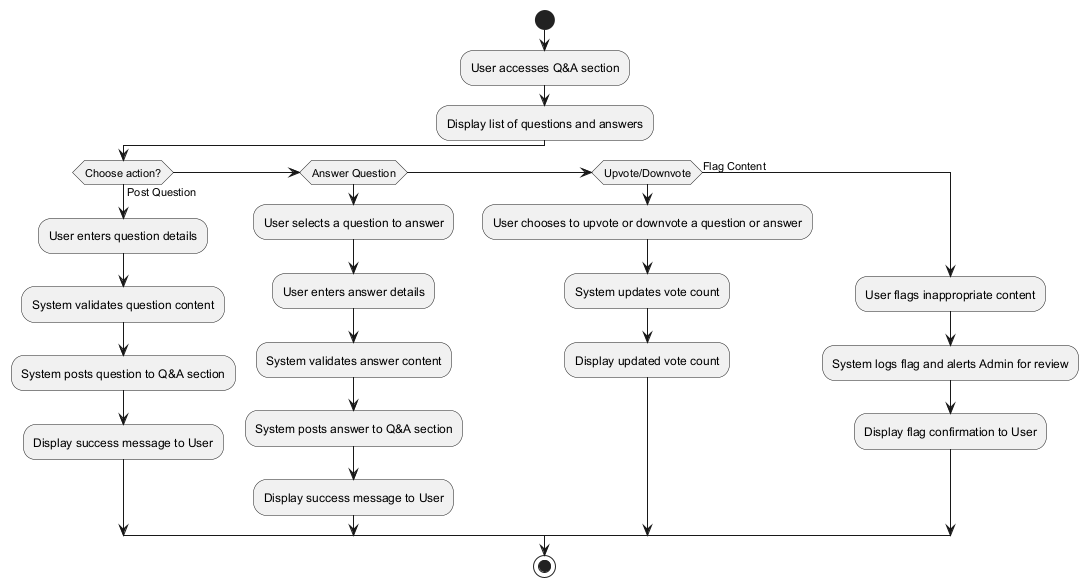

The diagram above was rendered by PlantUML. Its source (embedded in the PNG):
@startuml qa-participation-activity-diagram

start
:User accesses Q&A section;
:Display list of questions and answers;

if (Choose action?) then (Post Question)
    :User enters question details;
    :System validates question content;
    :System posts question to Q&A section;
    :Display success message to User;
else if (Answer Question)
    :User selects a question to answer;
    :User enters answer details;
    :System validates answer content;
    :System posts answer to Q&A section;
    :Display success message to User;
else if (Upvote/Downvote)
    :User chooses to upvote or downvote a question or answer;
    :System updates vote count;
    :Display updated vote count;
else (Flag Content)
    :User flags inappropriate content;
    :System logs flag and alerts Admin for review;
    :Display flag confirmation to User;
endif

stop
@enduml